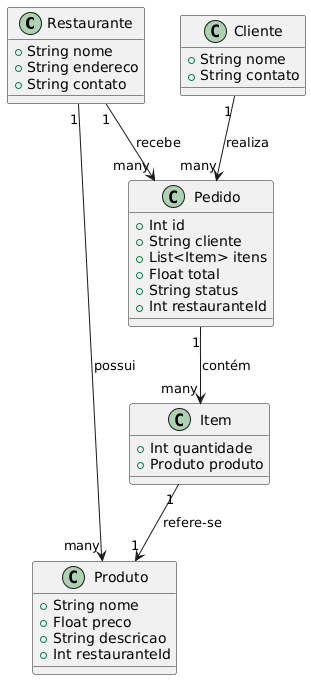

The diagram above was rendered by PlantUML. Its source (embedded in the PNG):
@startuml
class Restaurante {
  +String nome
  +String endereco
  +String contato
}

class Produto {
  +String nome
  +Float preco
  +String descricao
  +Int restauranteId
}

class Pedido {
  +Int id
  +String cliente
  +List<Item> itens
  +Float total
  +String status
  +Int restauranteId
}

class Cliente {
  +String nome
  +String contato
}

class Item {
  +Int quantidade
  +Produto produto
}

Restaurante "1" --> "many" Produto : possui
Restaurante "1" --> "many" Pedido : recebe
Pedido "1" --> "many" Item : contém
Item "1" --> "1" Produto : refere-se
Cliente "1" --> "many" Pedido : realiza
@enduml